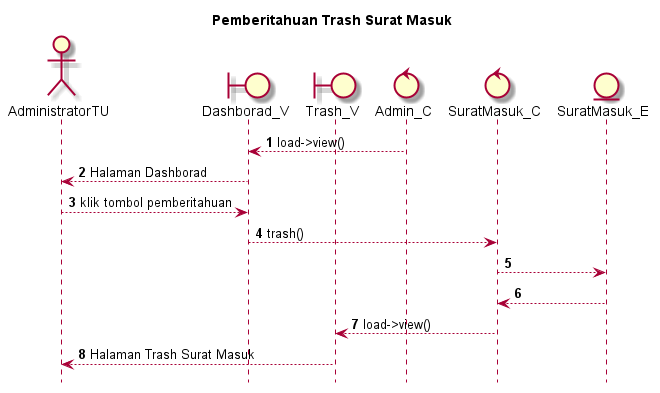

The diagram above was rendered by PlantUML. Its source (embedded in the PNG):
@startuml

autonumber
hide footbox
title Pemberitahuan Trash Surat Masuk

Actor AdministratorTU
boundary Dashborad_V
boundary Trash_V
control Admin_C
control SuratMasuk_C
Entity SuratMasuk_E

Admin_C --> Dashborad_V: load->view()
Dashborad_V --> AdministratorTU: Halaman Dashborad
AdministratorTU --> Dashborad_V: klik tombol pemberitahuan
Dashborad_V --> SuratMasuk_C: trash()
SuratMasuk_C --> SuratMasuk_E:
    
    SuratMasuk_E --> SuratMasuk_C:
    SuratMasuk_C --> Trash_V: load->view()
    Trash_V --> AdministratorTU: Halaman Trash Surat Masuk

@enduml